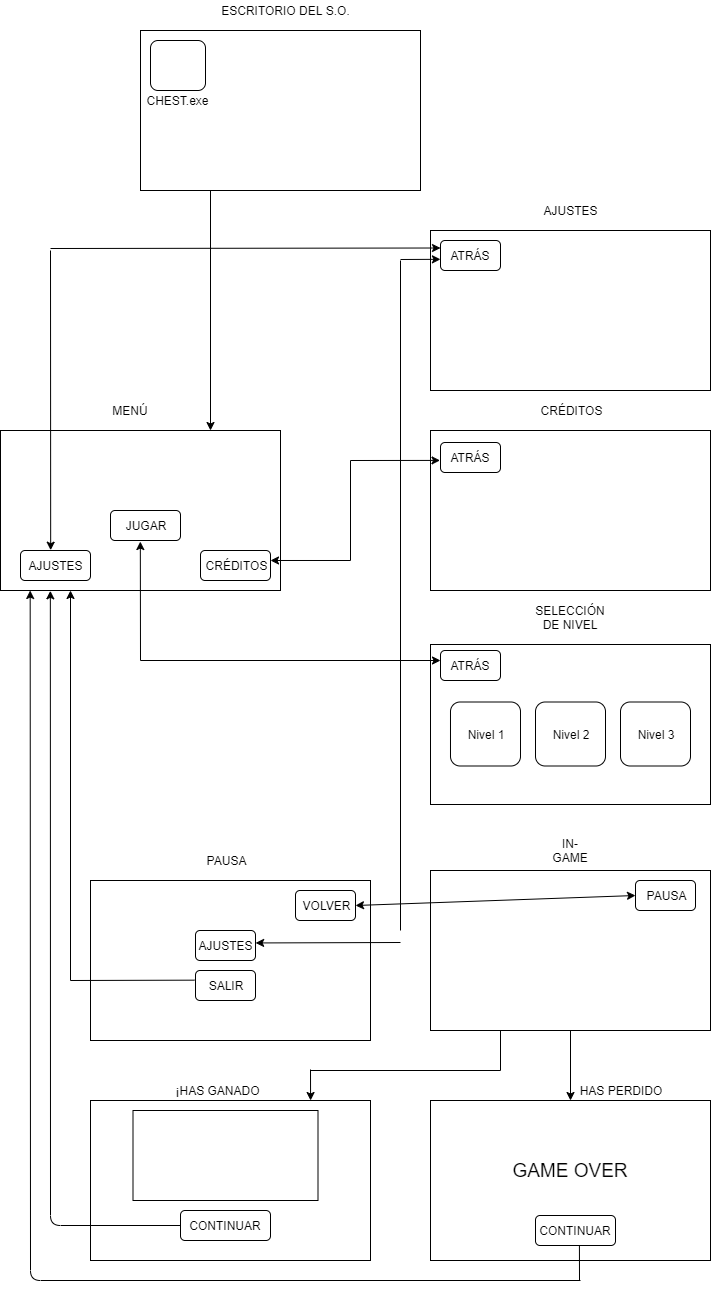

The diagram above was exported from draw.io. Its source (the exported page's mxGraphModel, read from the mxfile embedded in the PNG):
<mxGraphModel dx="3555" dy="3032" grid="1" gridSize="10" guides="1" tooltips="1" connect="1" arrows="1" fold="1" page="1" pageScale="1" pageWidth="827" pageHeight="1169" math="0" shadow="0">
  <root>
    <mxCell id="0" />
    <mxCell id="1" parent="0" />
    <mxCell id="2" value="" style="rounded=0;whiteSpace=wrap;html=1;" vertex="1" parent="1">
      <mxGeometry x="50" y="280" width="280" height="160" as="geometry" />
    </mxCell>
    <mxCell id="3" value="" style="rounded=0;whiteSpace=wrap;html=1;" vertex="1" parent="1">
      <mxGeometry x="480" y="80" width="280" height="160" as="geometry" />
    </mxCell>
    <mxCell id="4" value="" style="rounded=0;whiteSpace=wrap;html=1;" vertex="1" parent="1">
      <mxGeometry x="480" y="280" width="280" height="160" as="geometry" />
    </mxCell>
    <mxCell id="5" value="" style="rounded=0;whiteSpace=wrap;html=1;" vertex="1" parent="1">
      <mxGeometry x="480" y="494" width="280" height="160" as="geometry" />
    </mxCell>
    <mxCell id="6" value="" style="rounded=0;whiteSpace=wrap;html=1;" vertex="1" parent="1">
      <mxGeometry x="480" y="720" width="280" height="160" as="geometry" />
    </mxCell>
    <mxCell id="7" value="MENÚ" style="text;html=1;strokeColor=none;fillColor=none;align=center;verticalAlign=middle;whiteSpace=wrap;rounded=0;" vertex="1" parent="1">
      <mxGeometry x="160" y="250" width="40" height="20" as="geometry" />
    </mxCell>
    <mxCell id="8" value="AJUSTES" style="text;html=1;strokeColor=none;fillColor=none;align=center;verticalAlign=middle;whiteSpace=wrap;rounded=0;" vertex="1" parent="1">
      <mxGeometry x="600" y="50" width="40" height="20" as="geometry" />
    </mxCell>
    <mxCell id="9" value="CRÉDITOS" style="text;html=1;strokeColor=none;fillColor=none;align=center;verticalAlign=middle;whiteSpace=wrap;rounded=0;" vertex="1" parent="1">
      <mxGeometry x="600" y="250" width="40" height="20" as="geometry" />
    </mxCell>
    <mxCell id="10" value="SELECCIÓN DE NIVEL" style="text;html=1;strokeColor=none;fillColor=none;align=center;verticalAlign=middle;whiteSpace=wrap;rounded=0;" vertex="1" parent="1">
      <mxGeometry x="600" y="457" width="40" height="20" as="geometry" />
    </mxCell>
    <mxCell id="11" value="IN-GAME" style="text;html=1;strokeColor=none;fillColor=none;align=center;verticalAlign=middle;whiteSpace=wrap;rounded=0;" vertex="1" parent="1">
      <mxGeometry x="600" y="690" width="40" height="20" as="geometry" />
    </mxCell>
    <mxCell id="12" value="" style="rounded=1;whiteSpace=wrap;html=1;" vertex="1" parent="1">
      <mxGeometry x="70" y="400" width="70" height="30" as="geometry" />
    </mxCell>
    <mxCell id="13" value="" style="rounded=1;whiteSpace=wrap;html=1;" vertex="1" parent="1">
      <mxGeometry x="160" y="360" width="70" height="30" as="geometry" />
    </mxCell>
    <mxCell id="14" value="" style="rounded=1;whiteSpace=wrap;html=1;" vertex="1" parent="1">
      <mxGeometry x="250" y="400" width="70" height="30" as="geometry" />
    </mxCell>
    <mxCell id="15" value="JUGAR" style="text;html=1;strokeColor=none;fillColor=none;align=center;verticalAlign=middle;whiteSpace=wrap;rounded=0;" vertex="1" parent="1">
      <mxGeometry x="175" y="365" width="40" height="20" as="geometry" />
    </mxCell>
    <mxCell id="16" value="AJUSTES" style="text;html=1;strokeColor=none;fillColor=none;align=center;verticalAlign=middle;whiteSpace=wrap;rounded=0;" vertex="1" parent="1">
      <mxGeometry x="85" y="405" width="40" height="20" as="geometry" />
    </mxCell>
    <mxCell id="17" value="CRÉDITOS" style="text;html=1;strokeColor=none;fillColor=none;align=center;verticalAlign=middle;whiteSpace=wrap;rounded=0;" vertex="1" parent="1">
      <mxGeometry x="265" y="405" width="40" height="20" as="geometry" />
    </mxCell>
    <mxCell id="18" value="" style="rounded=1;whiteSpace=wrap;html=1;" vertex="1" parent="1">
      <mxGeometry x="490" y="90" width="60" height="30" as="geometry" />
    </mxCell>
    <mxCell id="19" value="" style="rounded=1;whiteSpace=wrap;html=1;" vertex="1" parent="1">
      <mxGeometry x="490" y="292" width="60" height="30" as="geometry" />
    </mxCell>
    <mxCell id="20" value="" style="rounded=1;whiteSpace=wrap;html=1;" vertex="1" parent="1">
      <mxGeometry x="490" y="500" width="60" height="30" as="geometry" />
    </mxCell>
    <mxCell id="21" value="ATRÁS" style="text;html=1;strokeColor=none;fillColor=none;align=center;verticalAlign=middle;whiteSpace=wrap;rounded=0;" vertex="1" parent="1">
      <mxGeometry x="500" y="95" width="40" height="20" as="geometry" />
    </mxCell>
    <mxCell id="22" value="ATRÁS" style="text;html=1;strokeColor=none;fillColor=none;align=center;verticalAlign=middle;whiteSpace=wrap;rounded=0;" vertex="1" parent="1">
      <mxGeometry x="500" y="297" width="40" height="20" as="geometry" />
    </mxCell>
    <mxCell id="23" value="ATRÁS" style="text;html=1;strokeColor=none;fillColor=none;align=center;verticalAlign=middle;whiteSpace=wrap;rounded=0;" vertex="1" parent="1">
      <mxGeometry x="500" y="505" width="40" height="20" as="geometry" />
    </mxCell>
    <mxCell id="24" value="" style="endArrow=classic;html=1;entryX=-0.008;entryY=0.597;entryDx=0;entryDy=0;entryPerimeter=0;" edge="1" target="19" parent="1">
      <mxGeometry width="50" height="50" relative="1" as="geometry">
        <mxPoint x="400" y="310.00000000000045" as="sourcePoint" />
        <mxPoint x="470" y="307" as="targetPoint" />
      </mxGeometry>
    </mxCell>
    <mxCell id="25" value="" style="endArrow=none;html=1;" edge="1" parent="1">
      <mxGeometry width="50" height="50" relative="1" as="geometry">
        <mxPoint x="400" y="410.00000000000045" as="sourcePoint" />
        <mxPoint x="400" y="310.00000000000045" as="targetPoint" />
      </mxGeometry>
    </mxCell>
    <mxCell id="26" value="" style="endArrow=classic;html=1;entryX=1;entryY=0.333;entryDx=0;entryDy=0;entryPerimeter=0;" edge="1" target="14" parent="1">
      <mxGeometry width="50" height="50" relative="1" as="geometry">
        <mxPoint x="400" y="410.00000000000045" as="sourcePoint" />
        <mxPoint x="340" y="410" as="targetPoint" />
      </mxGeometry>
    </mxCell>
    <mxCell id="27" value="" style="endArrow=classic;html=1;entryX=0.426;entryY=1.035;entryDx=0;entryDy=0;entryPerimeter=0;" edge="1" target="13" parent="1">
      <mxGeometry width="50" height="50" relative="1" as="geometry">
        <mxPoint x="190" y="510.00000000000045" as="sourcePoint" />
        <mxPoint x="188" y="392" as="targetPoint" />
      </mxGeometry>
    </mxCell>
    <mxCell id="28" value="" style="rounded=1;whiteSpace=wrap;html=1;" vertex="1" parent="1">
      <mxGeometry x="500" y="551.5" width="70" height="64" as="geometry" />
    </mxCell>
    <mxCell id="29" value="" style="rounded=1;whiteSpace=wrap;html=1;" vertex="1" parent="1">
      <mxGeometry x="585" y="551.5" width="70" height="64" as="geometry" />
    </mxCell>
    <mxCell id="30" value="" style="rounded=1;whiteSpace=wrap;html=1;" vertex="1" parent="1">
      <mxGeometry x="670" y="551.5" width="70" height="64" as="geometry" />
    </mxCell>
    <mxCell id="31" value="Nivel 1" style="text;html=1;strokeColor=none;fillColor=none;align=center;verticalAlign=middle;whiteSpace=wrap;rounded=0;" vertex="1" parent="1">
      <mxGeometry x="515" y="573.5" width="40" height="20" as="geometry" />
    </mxCell>
    <mxCell id="32" value="Nivel 2" style="text;html=1;strokeColor=none;fillColor=none;align=center;verticalAlign=middle;whiteSpace=wrap;rounded=0;" vertex="1" parent="1">
      <mxGeometry x="600" y="573.5" width="40" height="20" as="geometry" />
    </mxCell>
    <mxCell id="33" value="Nivel 3" style="text;html=1;strokeColor=none;fillColor=none;align=center;verticalAlign=middle;whiteSpace=wrap;rounded=0;" vertex="1" parent="1">
      <mxGeometry x="685" y="573.5" width="40" height="20" as="geometry" />
    </mxCell>
    <mxCell id="34" value="" style="endArrow=classic;html=1;entryX=0.431;entryY=-0.01;entryDx=0;entryDy=0;entryPerimeter=0;" edge="1" target="12" parent="1">
      <mxGeometry width="50" height="50" relative="1" as="geometry">
        <mxPoint x="100" y="100.00000000000045" as="sourcePoint" />
        <mxPoint x="95" y="400" as="targetPoint" />
      </mxGeometry>
    </mxCell>
    <mxCell id="35" value="" style="endArrow=classic;html=1;entryX=0;entryY=0.25;entryDx=0;entryDy=0;" edge="1" target="18" parent="1">
      <mxGeometry width="50" height="50" relative="1" as="geometry">
        <mxPoint x="100" y="98" as="sourcePoint" />
        <mxPoint x="450" y="110" as="targetPoint" />
      </mxGeometry>
    </mxCell>
    <mxCell id="36" value="" style="endArrow=classic;html=1;" edge="1" parent="1">
      <mxGeometry width="50" height="50" relative="1" as="geometry">
        <mxPoint x="190" y="510.00000000000045" as="sourcePoint" />
        <mxPoint x="490" y="510.00000000000045" as="targetPoint" />
      </mxGeometry>
    </mxCell>
    <mxCell id="37" value="" style="rounded=0;whiteSpace=wrap;html=1;" vertex="1" parent="1">
      <mxGeometry x="140" y="730" width="280" height="160" as="geometry" />
    </mxCell>
    <mxCell id="38" value="PAUSA" style="text;html=1;strokeColor=none;fillColor=none;align=center;verticalAlign=middle;whiteSpace=wrap;rounded=0;" vertex="1" parent="1">
      <mxGeometry x="255" y="700" width="40" height="20" as="geometry" />
    </mxCell>
    <mxCell id="39" value="" style="rounded=1;whiteSpace=wrap;html=1;" vertex="1" parent="1">
      <mxGeometry x="685" y="730" width="60" height="30" as="geometry" />
    </mxCell>
    <mxCell id="40" value="PAUSA" style="text;html=1;strokeColor=none;fillColor=none;align=center;verticalAlign=middle;whiteSpace=wrap;rounded=0;" vertex="1" parent="1">
      <mxGeometry x="695" y="735" width="40" height="20" as="geometry" />
    </mxCell>
    <mxCell id="41" value="" style="rounded=1;whiteSpace=wrap;html=1;" vertex="1" parent="1">
      <mxGeometry x="345" y="740" width="60" height="30" as="geometry" />
    </mxCell>
    <mxCell id="42" value="VOLVER" style="text;html=1;strokeColor=none;fillColor=none;align=center;verticalAlign=middle;whiteSpace=wrap;rounded=0;" vertex="1" parent="1">
      <mxGeometry x="355" y="745" width="40" height="20" as="geometry" />
    </mxCell>
    <mxCell id="43" value="" style="endArrow=classic;startArrow=classic;html=1;entryX=0;entryY=0.5;entryDx=0;entryDy=0;exitX=1;exitY=0.5;exitDx=0;exitDy=0;" edge="1" source="41" target="39" parent="1">
      <mxGeometry width="50" height="50" relative="1" as="geometry">
        <mxPoint x="50" y="950" as="sourcePoint" />
        <mxPoint x="100" y="900" as="targetPoint" />
      </mxGeometry>
    </mxCell>
    <mxCell id="44" value="" style="rounded=1;whiteSpace=wrap;html=1;" vertex="1" parent="1">
      <mxGeometry x="245" y="780" width="60" height="30" as="geometry" />
    </mxCell>
    <mxCell id="45" value="" style="rounded=1;whiteSpace=wrap;html=1;" vertex="1" parent="1">
      <mxGeometry x="245" y="820" width="60" height="30" as="geometry" />
    </mxCell>
    <mxCell id="46" value="AJUSTES" style="text;html=1;strokeColor=none;fillColor=none;align=center;verticalAlign=middle;whiteSpace=wrap;rounded=0;" vertex="1" parent="1">
      <mxGeometry x="255" y="785" width="40" height="20" as="geometry" />
    </mxCell>
    <mxCell id="47" value="SALIR" style="text;html=1;strokeColor=none;fillColor=none;align=center;verticalAlign=middle;whiteSpace=wrap;rounded=0;" vertex="1" parent="1">
      <mxGeometry x="255" y="825" width="40" height="20" as="geometry" />
    </mxCell>
    <mxCell id="48" value="" style="endArrow=classic;html=1;entryX=0.25;entryY=1;entryDx=0;entryDy=0;" edge="1" target="2" parent="1">
      <mxGeometry width="50" height="50" relative="1" as="geometry">
        <mxPoint x="120" y="830.0000000000005" as="sourcePoint" />
        <mxPoint x="100" y="440" as="targetPoint" />
      </mxGeometry>
    </mxCell>
    <mxCell id="49" value="" style="endArrow=none;html=1;exitX=-0.017;exitY=0.322;exitDx=0;exitDy=0;exitPerimeter=0;" edge="1" source="45" parent="1">
      <mxGeometry width="50" height="50" relative="1" as="geometry">
        <mxPoint x="185" y="830" as="sourcePoint" />
        <mxPoint x="120" y="830.0000000000005" as="targetPoint" />
      </mxGeometry>
    </mxCell>
    <mxCell id="50" value="" style="endArrow=classic;html=1;entryX=1.002;entryY=0.415;entryDx=0;entryDy=0;entryPerimeter=0;" edge="1" target="44" parent="1">
      <mxGeometry width="50" height="50" relative="1" as="geometry">
        <mxPoint x="450" y="792" as="sourcePoint" />
        <mxPoint x="190" y="900" as="targetPoint" />
      </mxGeometry>
    </mxCell>
    <mxCell id="51" value="" style="endArrow=classic;html=1;entryX=-0.001;entryY=0.627;entryDx=0;entryDy=0;entryPerimeter=0;" edge="1" target="18" parent="1">
      <mxGeometry width="50" height="50" relative="1" as="geometry">
        <mxPoint x="450" y="109" as="sourcePoint" />
        <mxPoint x="470" y="109" as="targetPoint" />
      </mxGeometry>
    </mxCell>
    <mxCell id="52" value="" style="endArrow=none;html=1;" edge="1" parent="1">
      <mxGeometry width="50" height="50" relative="1" as="geometry">
        <mxPoint x="450" y="780.0000000000005" as="sourcePoint" />
        <mxPoint x="450" y="110.00000000000045" as="targetPoint" />
      </mxGeometry>
    </mxCell>
    <mxCell id="53" value="" style="rounded=0;whiteSpace=wrap;html=1;" vertex="1" parent="1">
      <mxGeometry x="480" y="950" width="280" height="160" as="geometry" />
    </mxCell>
    <mxCell id="54" value="" style="rounded=0;whiteSpace=wrap;html=1;" vertex="1" parent="1">
      <mxGeometry x="140" y="950" width="280" height="160" as="geometry" />
    </mxCell>
    <mxCell id="55" value="" style="endArrow=classic;html=1;entryX=0.5;entryY=0;entryDx=0;entryDy=0;exitX=0.5;exitY=1;exitDx=0;exitDy=0;" edge="1" source="6" target="53" parent="1">
      <mxGeometry width="50" height="50" relative="1" as="geometry">
        <mxPoint x="50" y="1210" as="sourcePoint" />
        <mxPoint x="100" y="1160" as="targetPoint" />
      </mxGeometry>
    </mxCell>
    <mxCell id="56" value="" style="endArrow=none;html=1;" edge="1" parent="1">
      <mxGeometry width="50" height="50" relative="1" as="geometry">
        <mxPoint x="360" y="920.0000000000005" as="sourcePoint" />
        <mxPoint x="550" y="920.0000000000005" as="targetPoint" />
      </mxGeometry>
    </mxCell>
    <mxCell id="57" value="" style="endArrow=none;html=1;exitX=0.25;exitY=1;exitDx=0;exitDy=0;" edge="1" source="6" parent="1">
      <mxGeometry width="50" height="50" relative="1" as="geometry">
        <mxPoint x="50" y="1210" as="sourcePoint" />
        <mxPoint x="550" y="920.0000000000005" as="targetPoint" />
      </mxGeometry>
    </mxCell>
    <mxCell id="58" value="¡HAS GANADO" style="text;html=1;strokeColor=none;fillColor=none;align=center;verticalAlign=middle;whiteSpace=wrap;rounded=0;" vertex="1" parent="1">
      <mxGeometry x="200" y="930" width="135" height="20" as="geometry" />
    </mxCell>
    <mxCell id="59" value="HAS PERDIDO" style="text;html=1;strokeColor=none;fillColor=none;align=center;verticalAlign=middle;whiteSpace=wrap;rounded=0;" vertex="1" parent="1">
      <mxGeometry x="615" y="930" width="110" height="20" as="geometry" />
    </mxCell>
    <mxCell id="60" value="" style="rounded=1;whiteSpace=wrap;html=1;" vertex="1" parent="1">
      <mxGeometry x="585" y="1065" width="80" height="30" as="geometry" />
    </mxCell>
    <mxCell id="61" value="" style="rounded=1;whiteSpace=wrap;html=1;" vertex="1" parent="1">
      <mxGeometry x="230" y="1060" width="90" height="30" as="geometry" />
    </mxCell>
    <mxCell id="62" value="CONTINUAR" style="text;html=1;strokeColor=none;fillColor=none;align=center;verticalAlign=middle;whiteSpace=wrap;rounded=0;" vertex="1" parent="1">
      <mxGeometry x="255" y="1065" width="40" height="20" as="geometry" />
    </mxCell>
    <mxCell id="63" value="&lt;font style=&quot;font-size: 19px&quot;&gt;GAME OVER&lt;/font&gt;" style="text;html=1;strokeColor=none;fillColor=none;align=center;verticalAlign=middle;whiteSpace=wrap;rounded=0;" vertex="1" parent="1">
      <mxGeometry x="540" y="1010" width="160" height="20" as="geometry" />
    </mxCell>
    <mxCell id="64" value="CONTINUAR" style="text;html=1;strokeColor=none;fillColor=none;align=center;verticalAlign=middle;whiteSpace=wrap;rounded=0;" vertex="1" parent="1">
      <mxGeometry x="605" y="1070" width="40" height="20" as="geometry" />
    </mxCell>
    <mxCell id="65" value="" style="rounded=0;whiteSpace=wrap;html=1;" vertex="1" parent="1">
      <mxGeometry x="182.5" y="960" width="185" height="90" as="geometry" />
    </mxCell>
    <mxCell id="66" value="" style="endArrow=classic;html=1;entryX=0.178;entryY=1.002;entryDx=0;entryDy=0;entryPerimeter=0;exitX=0;exitY=0.5;exitDx=0;exitDy=0;" edge="1" source="61" target="2" parent="1">
      <mxGeometry width="50" height="50" relative="1" as="geometry">
        <mxPoint x="50" y="1120" as="sourcePoint" />
        <mxPoint x="96" y="443" as="targetPoint" />
        <Array as="points">
          <mxPoint x="100" y="1075" />
        </Array>
      </mxGeometry>
    </mxCell>
    <mxCell id="67" value="" style="endArrow=classic;html=1;entryX=0.786;entryY=0;entryDx=0;entryDy=0;entryPerimeter=0;" edge="1" target="54" parent="1">
      <mxGeometry width="50" height="50" relative="1" as="geometry">
        <mxPoint x="360" y="919" as="sourcePoint" />
        <mxPoint x="379" y="950" as="targetPoint" />
      </mxGeometry>
    </mxCell>
    <mxCell id="68" value="" style="endArrow=classic;html=1;entryX=0.106;entryY=1;entryDx=0;entryDy=0;entryPerimeter=0;" edge="1" target="2" parent="1">
      <mxGeometry width="50" height="50" relative="1" as="geometry">
        <mxPoint x="630" y="1130" as="sourcePoint" />
        <mxPoint x="109.84000000000003" y="450.31999999999994" as="targetPoint" />
        <Array as="points">
          <mxPoint x="80" y="1130" />
        </Array>
      </mxGeometry>
    </mxCell>
    <mxCell id="69" value="" style="endArrow=none;html=1;entryX=0.549;entryY=1.005;entryDx=0;entryDy=0;entryPerimeter=0;" edge="1" target="60" parent="1">
      <mxGeometry width="50" height="50" relative="1" as="geometry">
        <mxPoint x="629" y="1130" as="sourcePoint" />
        <mxPoint x="120" y="1160" as="targetPoint" />
      </mxGeometry>
    </mxCell>
    <mxCell id="70" value="" style="rounded=0;whiteSpace=wrap;html=1;" vertex="1" parent="1">
      <mxGeometry x="190" y="-120" width="280" height="160" as="geometry" />
    </mxCell>
    <mxCell id="71" value="ESCRITORIO DEL S.O." style="text;html=1;strokeColor=none;fillColor=none;align=center;verticalAlign=middle;whiteSpace=wrap;rounded=0;" vertex="1" parent="1">
      <mxGeometry x="258.5" y="-150" width="153" height="20" as="geometry" />
    </mxCell>
    <mxCell id="72" value="" style="rounded=1;whiteSpace=wrap;html=1;" vertex="1" parent="1">
      <mxGeometry x="200" y="-110" width="55" height="50" as="geometry" />
    </mxCell>
    <mxCell id="73" value="CHEST.exe" style="text;html=1;strokeColor=none;fillColor=none;align=center;verticalAlign=middle;whiteSpace=wrap;rounded=0;" vertex="1" parent="1">
      <mxGeometry x="207.5" y="-60" width="40" height="20" as="geometry" />
    </mxCell>
    <mxCell id="74" value="" style="endArrow=classic;html=1;exitX=0.25;exitY=1;exitDx=0;exitDy=0;entryX=0.75;entryY=0;entryDx=0;entryDy=0;" edge="1" source="70" target="2" parent="1">
      <mxGeometry width="50" height="50" relative="1" as="geometry">
        <mxPoint x="50" y="1210" as="sourcePoint" />
        <mxPoint x="280" y="470" as="targetPoint" />
      </mxGeometry>
    </mxCell>
  </root>
</mxGraphModel>